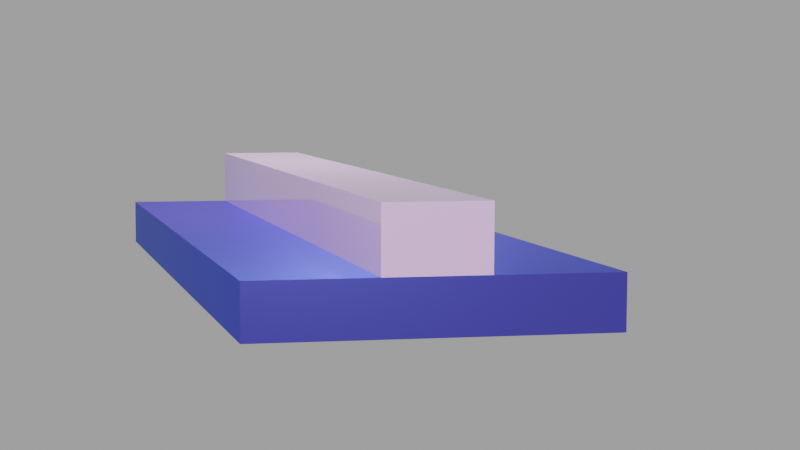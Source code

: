 # Source: Anneal_Free_Waveguide.blend  (saved by Blender 4.3.34; exported with 4.5.12 LTS)
import bpy
from mathutils import Matrix  # noqa: F401  (used for matrix-valued properties, if any)

bpy.ops.wm.read_factory_settings(use_empty=True)
scene = bpy.context.scene
scene.name = 'Scene'

# ---- collections
col_collection = bpy.data.collections.new('Collection'); scene.collection.children.link(col_collection)
col_useless = bpy.data.collections.new('Useless'); scene.collection.children.link(col_useless)

# ---- materials (node trees are filled in below, after node groups)
mat_material_001 = bpy.data.materials.new('Material.001')
mat_cladding = bpy.data.materials.new('Cladding')
mat_core = bpy.data.materials.new('Core')
mat_sio2 = bpy.data.materials.new('sio2')

# ---- material node trees
mat_material_001.use_nodes = True; mat_material_001.node_tree.nodes.clear()
_N = mat_material_001.node_tree.nodes; _L = mat_material_001.node_tree.links
n0 = _N.new('ShaderNodeBsdfPrincipled'); n0.name = 'Principled BSDF'; n0.location = (10, 300)
n0.inputs[0].default_value = (0.084, 0.002758, 0.3591, 1.0)
n0.inputs[1].default_value = 0.5
n0.inputs[2].default_value = 0.2
n0.inputs[3].default_value = 3.5
n0.inputs[13].default_value = 1.0
n0.inputs[14].default_value = (0.1847, 0.2418, 1.0, 1.0)
n1 = _N.new('ShaderNodeOutputMaterial'); n1.name = 'Material Output'; n1.location = (300, 300)
_L.new(n0.outputs[0], n1.inputs[0])
n1.is_active_output = True
mat_cladding.use_nodes = True; mat_cladding.node_tree.nodes.clear()
_N = mat_cladding.node_tree.nodes; _L = mat_cladding.node_tree.links
n0 = _N.new('ShaderNodeBsdfPrincipled'); n0.name = 'Principled BSDF'; n0.location = (10, 300)
n0.inputs[0].default_value = (0.5602, 0.8074, 0.8509, 1.0)
n0.inputs[1].default_value = 0.03261
n0.inputs[2].default_value = 1.0
n0.inputs[3].default_value = 1.6
n0.inputs[4].default_value = 0.5
n0.inputs[22].default_value = (0.9698, 0.8803, 1.0, 1.0)
n1 = _N.new('ShaderNodeOutputMaterial'); n1.name = 'Material Output'; n1.location = (300, 300)
n2 = _N.new('ShaderNodeUVMap'); n2.name = 'UV Map'; n2.location = (-190, 132)
_L.new(n0.outputs[0], n1.inputs[0])
_L.new(n2.outputs[0], n0.inputs[5])
n1.is_active_output = True
mat_core.use_nodes = True; mat_core.node_tree.nodes.clear()
_N = mat_core.node_tree.nodes; _L = mat_core.node_tree.links
n0 = _N.new('ShaderNodeOutputMaterial'); n0.name = 'Material Output'; n0.location = (300, 300)
n1 = _N.new('ShaderNodeBsdfPrincipled'); n1.name = 'Principled BSDF'; n1.location = (10, 300)
n1.inputs[0].default_value = (0.6071, 0.3206, 0.6698, 1.0)
n1.inputs[2].default_value = 0.03804
_L.new(n1.outputs[0], n0.inputs[0])
n0.is_active_output = True
mat_sio2.use_nodes = True; mat_sio2.node_tree.nodes.clear()
_N = mat_sio2.node_tree.nodes; _L = mat_sio2.node_tree.links
n0 = _N.new('ShaderNodeOutputMaterial'); n0.name = 'Material Output'; n0.location = (287, 224)
n1 = _N.new('ShaderNodeBsdfAnisotropic'); n1.name = 'Glossy BSDF'; n1.location = (-24, 169)
n1.inputs[0].default_value = (0.5066, 0.6125, 0.9502, 1.0)
n1.inputs[1].default_value = 0.8
n1.inputs[2].default_value = -0.5
_L.new(n1.outputs[0], n0.inputs[0])
n0.is_active_output = True

# ---- world
world_world = bpy.data.worlds.new('World'); scene.world = world_world
world_world.use_nodes = True; world_world.node_tree.nodes.clear()
_N = world_world.node_tree.nodes; _L = world_world.node_tree.links
n0 = _N.new('ShaderNodeOutputWorld'); n0.name = 'World Output'; n0.location = (279, 200)
n1 = _N.new('ShaderNodeBsdfPrincipled'); n1.name = 'Principled BSDF'; n1.location = (-142, 191)
n1.inputs[0].default_value = (1.0, 1.0, 1.0, 1.0)
n1.inputs[28].default_value = 0.4
_L.new(n1.outputs[0], n0.inputs[0])
n0.is_active_output = True
world_world.color = (0.05088, 0.05088, 0.05088)
world_world.sun_shadow_jitter_overblur = 0.0

# ---- cameras
cam_camera = bpy.data.cameras.new('Camera')
cam_camera.clip_end = 100.0
cam_camera.lens = 110.0
cam_camera.ortho_scale = 7.314
cam_camera.shift_x = -0.04
cam_camera.shift_y = -0.07
cam_camera_001 = bpy.data.cameras.new('Camera.001')
cam_camera_001.clip_end = 100.0
cam_camera_001.lens = 81.03
cam_camera_001.ortho_scale = 7.314
cam_camera_001.shift_x = 0.09
cam_camera_001.shift_y = 0.06

# ---- lights
light_light_002 = bpy.data.lights.new('Light.002', 'SPOT')
light_light_002.energy = 2000.0
light_light_002.shadow_soft_size = 4.126
light_light_002.spot_blend = 0.0
light_light_002.spot_size = 1.465
light_light_002.use_soft_falloff = False
light_light_005 = bpy.data.lights.new('Light.005', 'SPOT')
light_light_005.energy = 5000.0
light_light_005.shadow_soft_size = 1.172
light_light_005.spot_blend = 0.0
light_light_005.spot_size = 1.152
light_light_005.use_soft_falloff = False
light_light_007 = bpy.data.lights.new('Light.007', 'SPOT')
light_light_007.energy = 7000.0
light_light_007.shadow_soft_size = 1.868
light_light_007.spot_blend = 0.0
light_light_007.spot_size = 2.367
light_light_007.use_soft_falloff = False
light_light_008 = bpy.data.lights.new('Light.008', 'SPOT')
light_light_008.energy = 8000.0
light_light_008.shadow_soft_size = 1.172
light_light_008.spot_blend = 0.0
light_light_008.spot_size = 1.152
light_light_008.use_soft_falloff = False
light_light_009 = bpy.data.lights.new('Light.009', 'SPOT')
light_light_009.energy = 7000.0
light_light_009.shadow_soft_size = 1.868
light_light_009.spot_blend = 0.0
light_light_009.spot_size = 2.367
light_light_009.use_soft_falloff = False
light_light_001 = bpy.data.lights.new('Light.001', 'SPOT')
light_light_001.energy = 2000.0
light_light_001.shadow_soft_size = 0.6348
light_light_001.spot_size = 1.18

# ---- meshes
me_plane = bpy.data.meshes.new('Plane')
me_plane.from_pydata([(-1.0, -1.0, 0.0), (1.0, -1.0, 0.0), (-1.0, 1.0, 0.0), (1.0, 1.0, 0.0), (-1.0, -1.0, 15.43), (1.0, -1.0, 15.43), (-1.0, 1.0, 15.43), (1.0, 1.0, 15.43)], [], [(0, 2, 3, 1), (4, 5, 7, 6), (1, 3, 7, 5), (2, 0, 4, 6), (3, 2, 6, 7), (0, 1, 5, 4)])
_uv = me_plane.uv_layers.new(name='UVMap')
_uv.uv.foreach_set('vector', [0.0, 0.0, 0.0, 1.0, 1.0, 1.0, 1.0, 0.0, 0.0, 0.0, 1.0, 0.0, 1.0, 1.0, 0.0, 1.0, 1.0, 0.0, 1.0, 1.0, 1.0, 1.0, 1.0, 0.0, 0.0, 1.0, 0.0, 0.0, 0.0, 0.0, 0.0, 1.0, 1.0, 1.0, 0.0, 1.0, 0.0, 1.0, 1.0, 1.0, 0.0, 0.0, 1.0, 0.0, 1.0, 0.0, 0.0, 0.0])
me_plane.materials.append(mat_material_001)
me_plane.auto_texspace = False
me_plane.update()
me_plane_001 = bpy.data.meshes.new('Plane.001')
me_plane_001.from_pydata([(-1.0, -1.0, 0.0), (1.0, -1.0, 0.0), (-1.0, 1.0, 0.0), (1.0, 1.0, 0.0), (-1.0, -1.0, 15.43), (1.0, -1.0, 15.43), (-1.0, 1.0, 15.43), (1.0, 1.0, 15.43)], [], [(0, 2, 3, 1), (4, 5, 7, 6), (1, 3, 7, 5), (2, 0, 4, 6), (3, 2, 6, 7), (0, 1, 5, 4)])
_uv = me_plane_001.uv_layers.new(name='UVMap')
_uv.uv.foreach_set('vector', [0.0, 0.0, 0.0, 1.0, 1.0, 1.0, 1.0, 0.0, 0.0, 0.0, 1.0, 0.0, 1.0, 1.0, 0.0, 1.0, 1.0, 0.0, 1.0, 1.0, 1.0, 1.0, 1.0, 0.0, 0.0, 1.0, 0.0, 0.0, 0.0, 0.0, 0.0, 1.0, 1.0, 1.0, 0.0, 1.0, 0.0, 1.0, 1.0, 1.0, 0.0, 0.0, 1.0, 0.0, 1.0, 0.0, 0.0, 0.0])
me_plane_001.materials.append(mat_cladding)
me_plane_001.auto_texspace = False
me_plane_001.update()
me_plane_002 = bpy.data.meshes.new('Plane.002')
me_plane_002.from_pydata([(-1.0, -1.0, 0.0), (1.0, -1.0, 0.0), (-1.0, 1.0, 0.0), (1.0, 1.0, 0.0), (-1.0, -1.0, 15.43), (1.0, -1.0, 15.43), (-1.0, 1.0, 15.43), (1.0, 1.0, 15.43)], [], [(0, 2, 3, 1), (4, 5, 7, 6), (1, 3, 7, 5), (2, 0, 4, 6), (3, 2, 6, 7), (0, 1, 5, 4)])
_uv = me_plane_002.uv_layers.new(name='UVMap')
_uv.uv.foreach_set('vector', [0.0, 0.0, 0.0, 1.0, 1.0, 1.0, 1.0, 0.0, 0.0, 0.0, 1.0, 0.0, 1.0, 1.0, 0.0, 1.0, 1.0, 0.0, 1.0, 1.0, 1.0, 1.0, 1.0, 0.0, 0.0, 1.0, 0.0, 0.0, 0.0, 0.0, 0.0, 1.0, 1.0, 1.0, 0.0, 1.0, 0.0, 1.0, 1.0, 1.0, 0.0, 0.0, 1.0, 0.0, 1.0, 0.0, 0.0, 0.0])
me_plane_002.materials.append(mat_core)
me_plane_002.auto_texspace = False
me_plane_002.update()

# ---- curves / text
cu_plane_001 = bpy.data.curves.new('Plane.001', 'CURVE')
cu_plane_001.dimensions = '3D'
_sp = cu_plane_001.splines.new('POLY'); _sp.points.add(3)
_sp.points.foreach_set('co', [-1.0, -1.0, 0.0, 0.0, 1.0, -1.0, 0.0, 0.0, 1.0, 1.0, 0.0, 0.0, -1.0, 1.0, 0.0, 0.0])
_sp.order_v = 0
_sp.resolution_v = 0
_sp.use_cyclic_u = True
_sp.use_endpoint_u = True
_sp.use_smooth = False
cu_plane_001.fill_mode = 'FULL'
txt_ultra_high_q_resonator = bpy.data.curves.new('Ultra-High Q Resonator', 'FONT')
txt_ultra_high_q_resonator.dimensions = '2D'
txt_ultra_high_q_resonator.body = 'Germanosilicate\nUltra-High-Q Resonator '
txt_ultra_high_q_resonator.extrude = 0.02
txt_ultra_high_q_resonator.resolution_u = 20
txt_ultra_high_q_resonator.size = 0.16
cu_nurbspath_003 = bpy.data.curves.new('NurbsPath.003', 'CURVE')
cu_nurbspath_003.dimensions = '3D'
_sp = cu_nurbspath_003.splines.new('NURBS'); _sp.points.add(15)
_sp.points.foreach_set('co', [-1.925, -0.02054, 0.0, 1.0, -0.9247, -0.02054, 0.0, 1.0, 0.0753, -0.02054, 0.0, 1.0, 0.5095, -0.01615, 0.0, 1.0, 0.8271, -0.0694, 0.0, 1.0, 1.106, -0.2027, 0.0, 1.0, 1.298, -0.3661, 0.0, 1.0, 1.447, -0.5502, 0.0, 1.0, 1.525, -0.7104, 0.0, 1.0, 1.592, -0.8935, 0.0, 1.0, 1.615, -1.177, 0.0, 1.0, 1.61, -1.586, 0.0, 1.0, 1.644, -1.8, 0.004659, 1.0, 1.768, -2.004, 0.008139, 1.0, 2.053, -2.116, 0.008139, 1.0, 3.56, -2.108, 0.008139, 1.0])
_sp.order_u = 3
_sp.order_v = 0
_sp.use_endpoint_u = True
_sp.use_smooth = False
cu_nurbspath_003.materials.append(mat_sio2)
cu_nurbspath_003.use_path = True
cu_nurbspath_003.bevel_mode = 'OBJECT'
cu_nurbspath_003.fill_mode = 'FULL'
cu_b_ziercircle = bpy.data.curves.new('BézierCircle', 'CURVE')
cu_b_ziercircle.dimensions = '3D'
_sp = cu_b_ziercircle.splines.new('BEZIER'); _sp.bezier_points.add(3)
_sp.bezier_points.foreach_set('co', [-1.0, 0.0, 0.0, 0.0, 1.0, 0.0, 1.0, 0.0, 0.0, 0.0, -1.0, 0.0])
_sp.bezier_points.foreach_set('handle_left', [-1.0, -0.5521, 0.0, -0.5521, 1.0, 0.0, 1.0, 0.5521, 0.0, 0.5521, -1.0, 0.0])
_sp.bezier_points.foreach_set('handle_right', [-1.0, 0.5521, 0.0, 0.5521, 1.0, 0.0, 1.0, -0.5521, 0.0, -0.5521, -1.0, 0.0])
for _p, _l, _r in zip(_sp.bezier_points, ['AUTO', 'AUTO', 'AUTO', 'AUTO'], ['AUTO', 'AUTO', 'AUTO', 'AUTO']): _p.handle_left_type = _l; _p.handle_right_type = _r
_sp.order_u = 0
_sp.order_v = 0
_sp.resolution_u = 33
_sp.use_cyclic_u = True
_sp.use_smooth = False
cu_b_ziercircle.materials.append(mat_sio2)
cu_b_ziercircle.use_path = True
cu_b_ziercircle.bevel_mode = 'OBJECT'
cu_b_ziercircle.resolution_u = 33
cu_b_ziercircle.render_resolution_u = 29
cu_b_ziercircle.fill_mode = 'FULL'
cu_b_ziercircle.twist_smooth = 4.81

# ---- objects
ob_si = bpy.data.objects.new('Si', me_plane)
ob_cladding = bpy.data.objects.new('Cladding', me_plane_001)
ob_core = bpy.data.objects.new('Core', me_plane_002)
ob_light_001 = bpy.data.objects.new('Light.001', light_light_002)
ob_light_003 = bpy.data.objects.new('Light.003', light_light_005)
ob_light_004 = bpy.data.objects.new('Light.004', light_light_007)
ob_light_002 = bpy.data.objects.new('Light.002', light_light_008)
ob_light_005 = bpy.data.objects.new('Light.005', light_light_009)
ob_wg = bpy.data.objects.new('wg', cu_plane_001)
ob_top = bpy.data.objects.new('Top', light_light_001)
ob_text = bpy.data.objects.new('Text', txt_ultra_high_q_resonator)
ob_camera = bpy.data.objects.new('Camera', cam_camera)
ob_backup = bpy.data.objects.new('backUp', cam_camera_001)
ob_pulley = bpy.data.objects.new('Pulley', cu_nurbspath_003)
ob_ring = bpy.data.objects.new('ring', cu_b_ziercircle)

# ---- transforms, parenting, visibility, modifiers, constraints
ob_si.location = (0.0, 0.0, -0.03)
ob_si.scale = (2.47, 6.73, -0.05)
ob_cladding.location = (0.0, 0.01, 2.28)
ob_cladding.scale = (2.47, 6.73, -0.15)
ob_cladding.hide_render = True
ob_cladding.visible_shadow = False
ob_core.location = (-0.0006193, -1.331e-09, 0.8964)
ob_core.scale = (0.72, 6.73, -0.06)
ob_core.visible_shadow = False
ob_light_001.location = (8.045, 0.7516, -1.184)
ob_light_001.rotation_euler = (1.672, -0.2176, 1.787)
ob_light_001.lock_rotations_4d = False
ob_light_001.empty_display_type = 'ARROWS'
ob_light_001.color = (0.0, 0.0, 0.0, 0.0)
ob_light_001.lineart.crease_threshold = 0.0
ob_light_003.location = (-9.895, -9.581, 6.064)
ob_light_003.rotation_euler = (1.048, -0.5843, -0.5244)
ob_light_003.lock_rotations_4d = False
ob_light_003.empty_display_type = 'ARROWS'
ob_light_003.color = (0.0, 0.0, 0.0, 0.0)
ob_light_003.lineart.crease_threshold = 0.0
ob_light_004.location = (-0.7765, 2.78, 7.494)
ob_light_004.rotation_euler = (-0.1309, -0.09944, -0.6741)
ob_light_004.lock_rotations_4d = False
ob_light_004.empty_display_type = 'ARROWS'
ob_light_004.color = (0.0, 0.0, 0.0, 0.0)
ob_light_004.lineart.crease_threshold = 0.0
ob_light_002.location = (0.6199, -19.3, 3.676)
ob_light_002.rotation_euler = (1.348, -0.3534, 0.113)
ob_light_002.lock_rotations_4d = False
ob_light_002.empty_display_type = 'ARROWS'
ob_light_002.color = (0.0, 0.0, 0.0, 0.0)
ob_light_002.lineart.crease_threshold = 0.0
ob_light_005.location = (2.747, 9.061, 7.697)
ob_light_005.rotation_euler = (-0.7043, 0.02415, -0.729)
ob_light_005.lock_rotations_4d = False
ob_light_005.empty_display_type = 'ARROWS'
ob_light_005.color = (0.0, 0.0, 0.0, 0.0)
ob_light_005.lineart.crease_threshold = 0.0
ob_wg.location = (0.0, 0.0, 0.0)
ob_wg.rotation_euler = (1.571, 0.0, 0.0)
ob_wg.scale = (0.03, 0.03, 1.0)
ob_wg.hide_render = True
ob_top.location = (0.001636, -0.001665, 4.036)
ob_top.rotation_euler = (-0.001692, -0.002113, 2.287)
ob_top.lock_rotations_4d = False
ob_top.empty_display_type = 'ARROWS'
ob_top.color = (0.0, 0.0, 0.0, 0.0)
ob_top.hide_render = True
ob_top.lineart.crease_threshold = 0.0
ob_text.location = (-2.235, -0.5487, 0.16)
ob_text.rotation_euler = (1.222, 0.02618, -0.733)
ob_text.hide_render = True
ob_text.visible_diffuse = False
ob_text.visible_glossy = False
ob_text.visible_shadow = False
ob_camera.location = (-6.989, -6.896, 3.5)
ob_camera.rotation_euler = (1.244, 3.725e-09, 5.486)
ob_camera.scale = (0.97, 0.65, 1.0)
ob_camera.lock_rotations_4d = False
ob_camera.empty_display_type = 'ARROWS'
ob_camera.color = (0.0, 0.0, 0.0, 0.0)
ob_camera.hide_render = True
ob_camera.display_type = 'WIRE'
ob_camera.lineart.crease_threshold = 0.0
ob_backup.location = (-5.697, -28.1, 2.49)
ob_backup.rotation_euler = (1.459, -1.99e-06, 6.084)
ob_backup.scale = (1.0, 1.0, 1.0)
ob_backup.lock_rotations_4d = False
ob_backup.empty_display_type = 'ARROWS'
ob_backup.color = (0.0, 0.0, 0.0, 0.0)
ob_backup.display_type = 'WIRE'
ob_backup.lineart.crease_threshold = 0.0
ob_pulley.location = (-0.5397, 1.265, 0.0)
ob_pulley.hide_render = True
ob_ring.location = (0.0, 0.1404, 0.0)
ob_ring.hide_render = True
cu_nurbspath_003.bevel_object = ob_wg
cu_b_ziercircle.bevel_object = ob_wg

# ---- collection membership
col_collection.objects.link(ob_si)
col_collection.objects.link(ob_cladding)
col_collection.objects.link(ob_core)
col_collection.objects.link(ob_light_001)
col_collection.objects.link(ob_light_003)
col_collection.objects.link(ob_light_004)
col_collection.objects.link(ob_light_002)
col_collection.objects.link(ob_light_005)
col_useless.objects.link(ob_wg)
col_useless.objects.link(ob_top)
col_useless.objects.link(ob_text)
col_useless.objects.link(ob_camera)
col_useless.objects.link(ob_backup)
col_useless.objects.link(ob_pulley)
col_useless.objects.link(ob_ring)

# ---- scene / render settings (as saved in the file)
scene.camera = ob_backup
scene.frame_start = 1; scene.frame_end = 250; scene.frame_set(1)
scene.render.engine = 'CYCLES'
scene.render.film_transparent = True
scene.cycles.max_bounces = 24
scene.cycles.diffuse_bounces = 12
scene.cycles.glossy_bounces = 12
scene.cycles.transparent_max_bounces = 12
bpy.context.view_layer.update()
